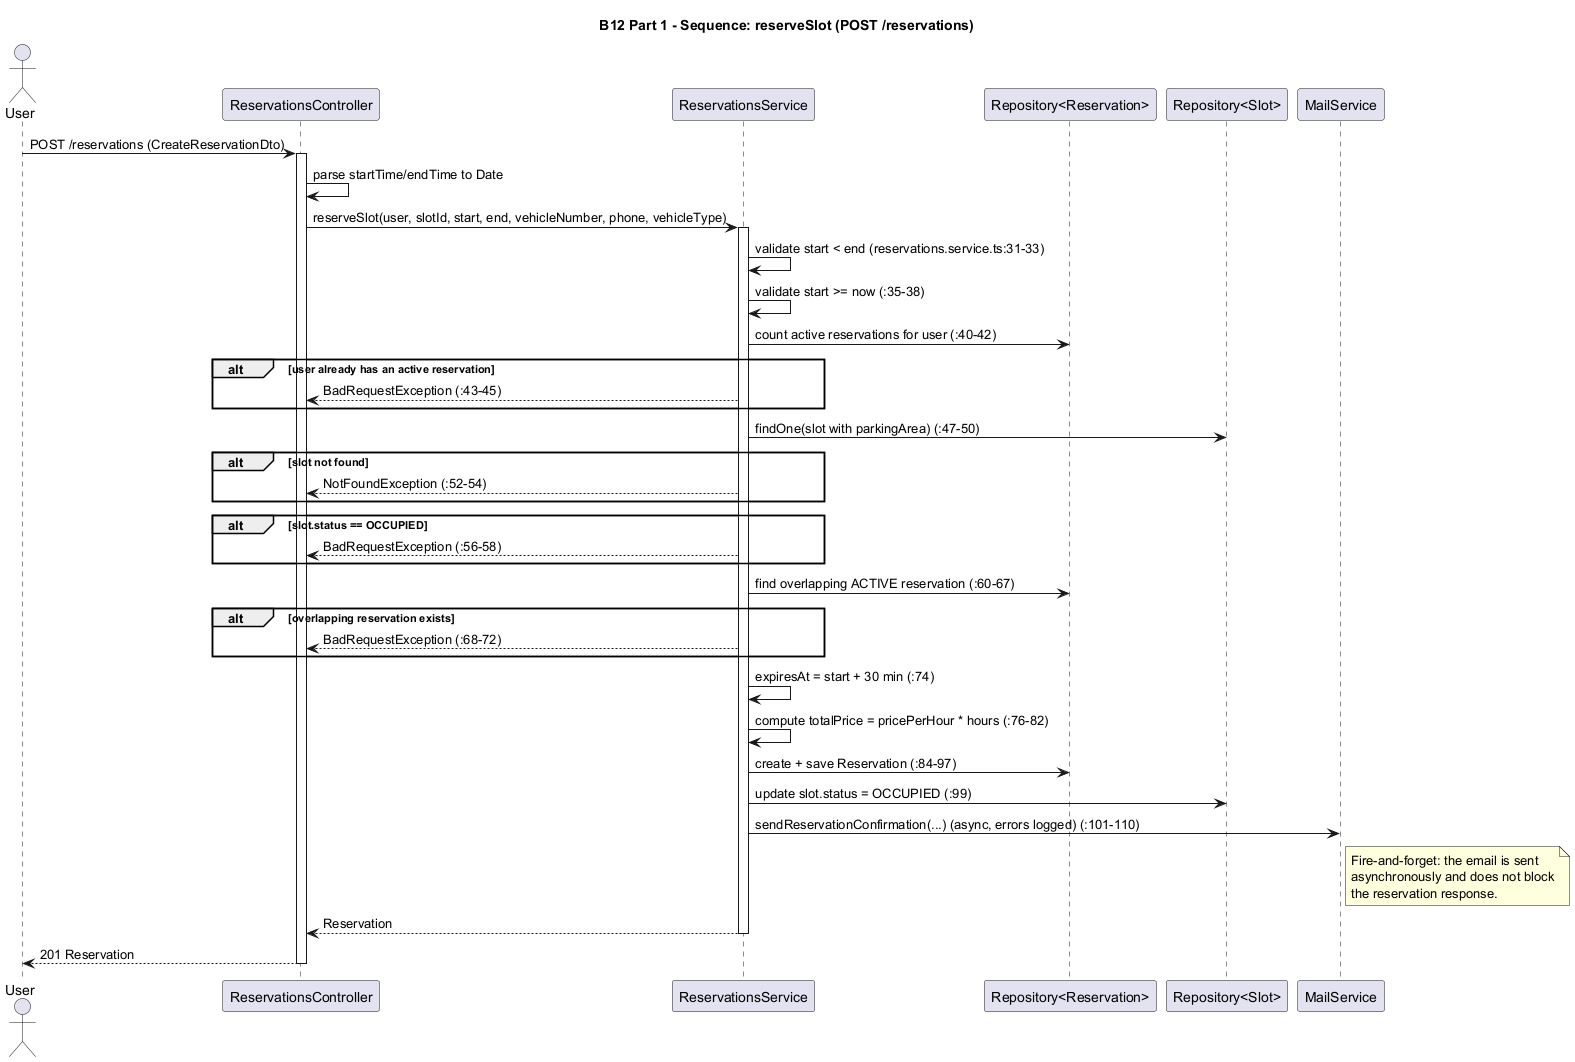

The diagram above was rendered by PlantUML. Its source (embedded in the PNG):
@startuml
' B12 Part 1 - Sequence: reserveSlot
' Derived from reservations.controller.ts:27-38 and reservations.service.ts:22-113.
' Baseline commit: 940daeeab52d5a0b101ce0e76813bcfac88e01a1
title B12 Part 1 - Sequence: reserveSlot (POST /reservations)

actor User
participant "ReservationsController" as C
participant "ReservationsService" as S
participant "Repository<Reservation>" as RR
participant "Repository<Slot>" as SR
participant "MailService" as M

User -> C : POST /reservations (CreateReservationDto)
activate C
C -> C : parse startTime/endTime to Date
C -> S : reserveSlot(user, slotId, start, end, vehicleNumber, phone, vehicleType)
activate S

S -> S : validate start < end (reservations.service.ts:31-33)
S -> S : validate start >= now (:35-38)
S -> RR : count active reservations for user (:40-42)
alt user already has an active reservation
  S --> C : BadRequestException (:43-45)
end

S -> SR : findOne(slot with parkingArea) (:47-50)
alt slot not found
  S --> C : NotFoundException (:52-54)
end
alt slot.status == OCCUPIED
  S --> C : BadRequestException (:56-58)
end

S -> RR : find overlapping ACTIVE reservation (:60-67)
alt overlapping reservation exists
  S --> C : BadRequestException (:68-72)
end

S -> S : expiresAt = start + 30 min (:74)
S -> S : compute totalPrice = pricePerHour * hours (:76-82)
S -> RR : create + save Reservation (:84-97)
S -> SR : update slot.status = OCCUPIED (:99)

S -> M : sendReservationConfirmation(...) (async, errors logged) (:101-110)
note right of M
  Fire-and-forget: the email is sent
  asynchronously and does not block
  the reservation response.
end note

S --> C : Reservation
deactivate S
C --> User : 201 Reservation
deactivate C

@enduml